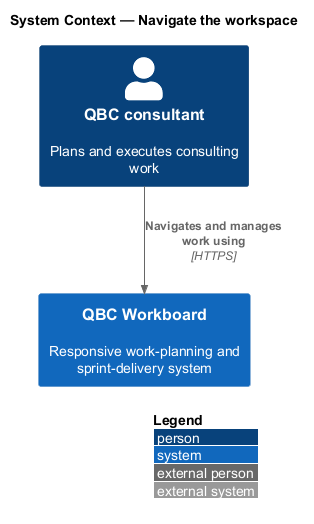

The diagram above was rendered by PlantUML. Its source (embedded in the PNG):
@startuml
!include <C4/C4_Context>
LAYOUT_WITH_LEGEND()
title System Context — Navigate the workspace

Person(consultant, "QBC consultant", "Plans and executes consulting work")
System(workboard, "QBC Workboard", "Responsive work-planning and sprint-delivery system")

Rel(consultant, workboard, "Navigates and manages work using", "HTTPS")
@enduml